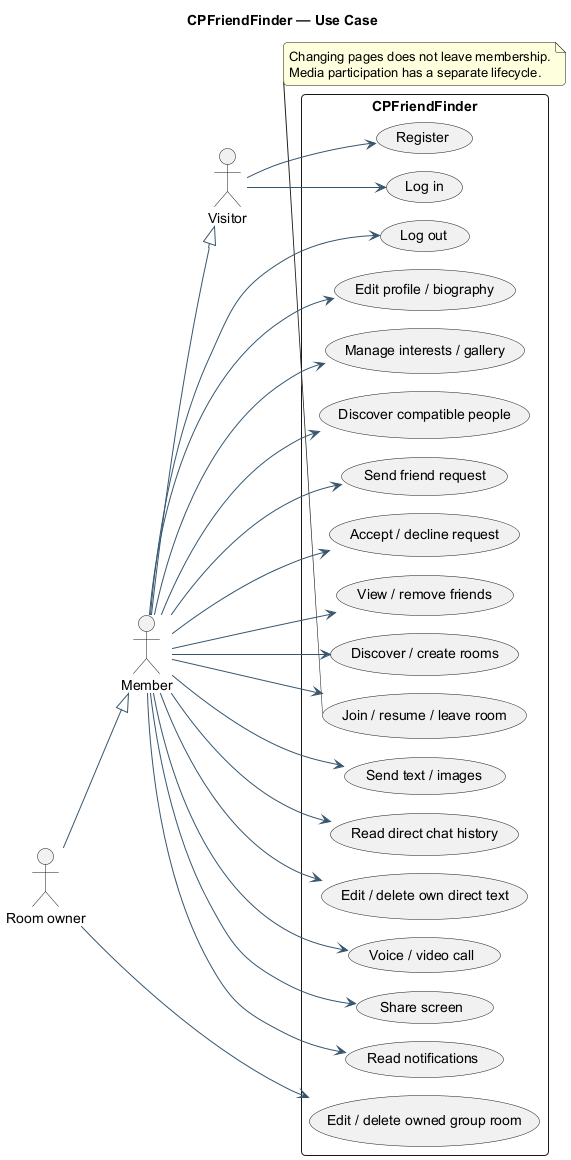

The diagram above was rendered by PlantUML. Its source (embedded in the PNG):
@startuml
!pragma layout smetana
skinparam backgroundColor white
skinparam shadowing false
skinparam defaultFontName SansSerif
skinparam ArrowColor #36566F
skinparam roundcorner 8
hide empty members
title CPFriendFinder — Use Case
left to right direction
actor Visitor
actor Member
actor "Room owner" as Owner
Member --|> Visitor
Owner --|> Member
rectangle "CPFriendFinder" {
 usecase "Register" as Register
 usecase "Log in" as Login
 usecase "Log out" as Logout
 usecase "Edit profile / biography" as Profile
 usecase "Manage interests / gallery" as Gallery
 usecase "Discover compatible people" as Discover
 usecase "Send friend request" as SendFriend
 usecase "Accept / decline request" as Respond
 usecase "View / remove friends" as Friends
 usecase "Discover / create rooms" as Rooms
 usecase "Join / resume / leave room" as Join
 usecase "Edit / delete owned group room" as Manage
 usecase "Send text / images" as Chat
 usecase "Read direct chat history" as History
 usecase "Edit / delete own direct text" as Edit
 usecase "Voice / video call" as Call
 usecase "Share screen" as Share
 usecase "Read notifications" as Notify
}
Visitor --> Register
Visitor --> Login
Member --> Logout
Member --> Profile
Member --> Gallery
Member --> Discover
Member --> SendFriend
Member --> Respond
Member --> Friends
Member --> Rooms
Member --> Join
Member --> Chat
Member --> History
Member --> Edit
Member --> Call
Member --> Share
Member --> Notify
Owner --> Manage
note bottom of Join
  Changing pages does not leave membership.
  Media participation has a separate lifecycle.
end note
@enduml